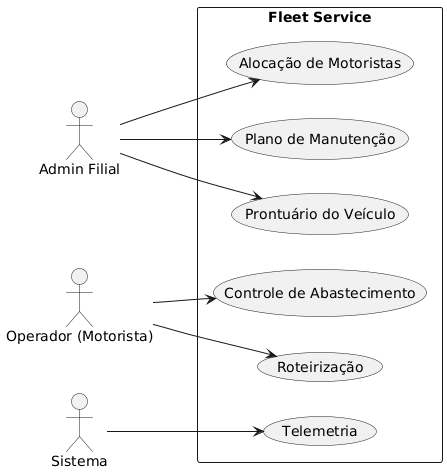

The diagram above was rendered by PlantUML. Its source (embedded in the PNG):
@startuml Fleet-Use-Case
left to right direction

actor "Admin Filial" as AF
actor "Operador (Motorista)" as OP
actor "Sistema" as SYS

rectangle "Fleet Service" {
  usecase "Prontuário do Veículo" as UC_Vehicle
  usecase "Plano de Manutenção" as UC_Maint
  usecase "Controle de Abastecimento" as UC_Fuel
  usecase "Alocação de Motoristas" as UC_Driver
  usecase "Roteirização" as UC_Route
  usecase "Telemetria" as UC_Telemetry
}

AF --> UC_Vehicle
AF --> UC_Maint
AF --> UC_Driver
OP --> UC_Fuel
OP --> UC_Route
SYS --> UC_Telemetry

@enduml